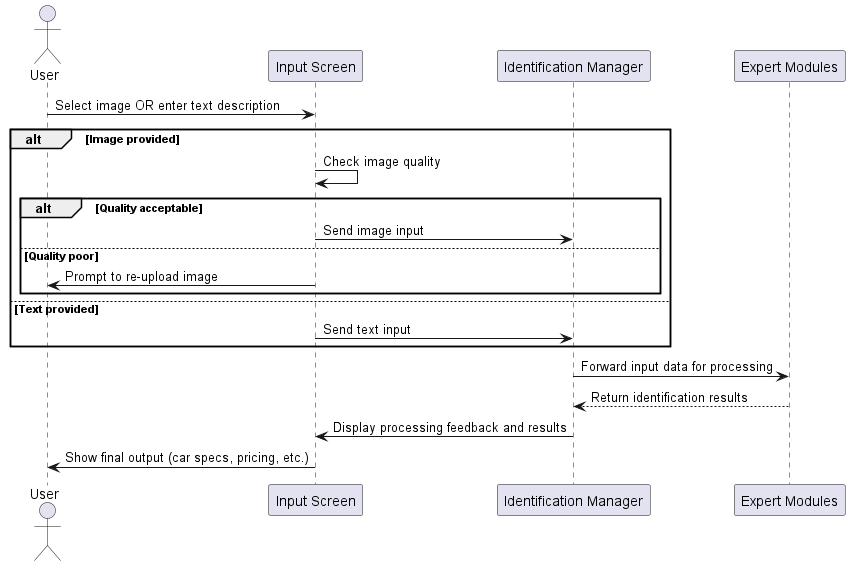

The diagram above was rendered by PlantUML. Its source (embedded in the PNG):
@startuml
actor User
participant "Input Screen" as IS
participant "Identification Manager" as IM
participant "Expert Modules" as EM

User -> IS: Select image OR enter text description
alt Image provided
    IS -> IS: Check image quality
    alt Quality acceptable
        IS -> IM: Send image input
    else Quality poor
        IS -> User: Prompt to re-upload image
    end
else Text provided
    IS -> IM: Send text input
end
IM -> EM: Forward input data for processing
EM --> IM: Return identification results
IM -> IS: Display processing feedback and results
IS -> User: Show final output (car specs, pricing, etc.)
@enduml